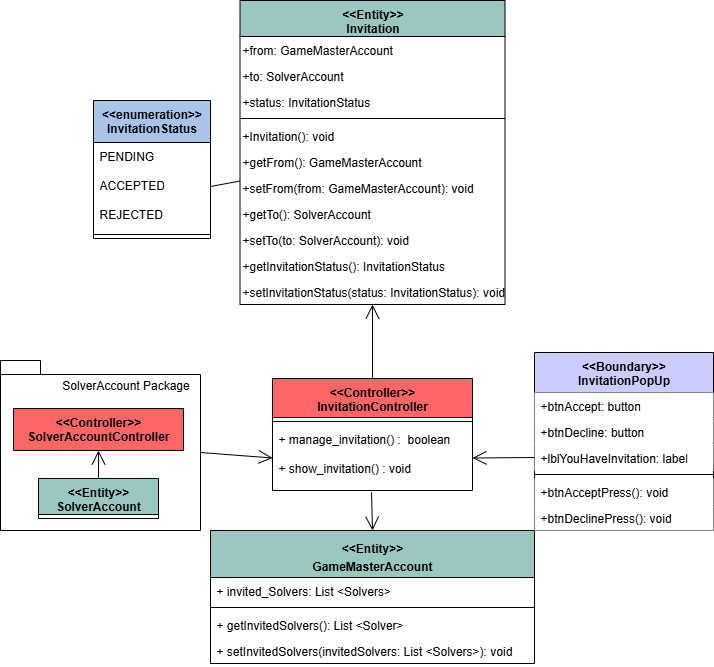

The diagram above was exported from draw.io. Its source (the exported page's mxGraphModel, read from the mxfile embedded in the PNG):
<mxGraphModel dx="1603" dy="811" grid="1" gridSize="10" guides="1" tooltips="1" connect="1" arrows="1" fold="1" page="1" pageScale="1" pageWidth="827" pageHeight="1169" background="light-dark(#FFFFFF,#FFFFFF)" math="0" shadow="0">
  <root>
    <mxCell id="0" />
    <mxCell id="1" parent="0" />
    <mxCell id="pBiJnAFwYXJsR0102dp9-73" value="&amp;lt;&amp;lt;Controller&amp;gt;&amp;gt;&lt;div&gt;InvitationController&lt;/div&gt;" style="swimlane;fontStyle=1;align=center;verticalAlign=top;childLayout=stackLayout;horizontal=1;startSize=39;horizontalStack=0;resizeParent=1;resizeParentMax=0;resizeLast=0;collapsible=1;marginBottom=0;whiteSpace=wrap;html=1;fillColor=#FF6666;" vertex="1" parent="1">
      <mxGeometry x="792" y="888" width="200" height="112" as="geometry" />
    </mxCell>
    <mxCell id="pBiJnAFwYXJsR0102dp9-74" value="" style="line;strokeWidth=1;fillColor=none;align=left;verticalAlign=middle;spacingTop=-1;spacingLeft=3;spacingRight=3;rotatable=0;labelPosition=right;points=[];portConstraint=eastwest;strokeColor=inherit;" vertex="1" parent="pBiJnAFwYXJsR0102dp9-73">
      <mxGeometry y="39" width="200" height="8" as="geometry" />
    </mxCell>
    <mxCell id="pBiJnAFwYXJsR0102dp9-75" value="+ manage_invitation() :&amp;nbsp; boolean&lt;div&gt;&lt;br&gt;&lt;/div&gt;&lt;div&gt;+ show_invitation() : void&lt;div&gt;&lt;br&gt;&lt;/div&gt;&lt;div&gt;&lt;br&gt;&lt;/div&gt;&lt;/div&gt;" style="text;strokeColor=none;fillColor=none;align=left;verticalAlign=top;spacingLeft=4;spacingRight=4;overflow=hidden;rotatable=0;points=[[0,0.5],[1,0.5]];portConstraint=eastwest;whiteSpace=wrap;html=1;" vertex="1" parent="pBiJnAFwYXJsR0102dp9-73">
      <mxGeometry y="47" width="200" height="65" as="geometry" />
    </mxCell>
    <mxCell id="pBiJnAFwYXJsR0102dp9-76" value="" style="endArrow=open;endFill=1;endSize=12;html=1;rounded=0;entryX=0;entryY=0.5;entryDx=0;entryDy=0;exitX=0;exitY=0;exitDx=200;exitDy=92;exitPerimeter=0;" edge="1" parent="1" source="pBiJnAFwYXJsR0102dp9-109" target="pBiJnAFwYXJsR0102dp9-75">
      <mxGeometry width="160" relative="1" as="geometry">
        <mxPoint x="730" y="850" as="sourcePoint" />
        <mxPoint x="395" y="890" as="targetPoint" />
        <Array as="points" />
      </mxGeometry>
    </mxCell>
    <mxCell id="pBiJnAFwYXJsR0102dp9-77" value="&lt;p style=&quot;font-weight: 400; margin: 4px 0px 0px;&quot;&gt;&lt;b&gt;&amp;lt;&amp;lt;Entity&amp;gt;&amp;gt;&lt;/b&gt;&lt;/p&gt;&lt;p style=&quot;font-weight: 400; margin: 4px 0px 0px;&quot;&gt;&lt;b&gt;GameMasterAccount&lt;/b&gt;&lt;/p&gt;&lt;div&gt;&lt;b&gt;&lt;br&gt;&lt;/b&gt;&lt;/div&gt;" style="swimlane;fontStyle=1;align=center;verticalAlign=top;childLayout=stackLayout;horizontal=1;startSize=47;horizontalStack=0;resizeParent=1;resizeParentMax=0;resizeLast=0;collapsible=1;marginBottom=0;whiteSpace=wrap;html=1;fillColor=#9AC7BF;" vertex="1" parent="1">
      <mxGeometry x="730" y="1040" width="324" height="133" as="geometry" />
    </mxCell>
    <mxCell id="pBiJnAFwYXJsR0102dp9-78" value="+ invited_Solvers: List &amp;lt;Solvers&amp;gt;" style="text;strokeColor=none;fillColor=none;align=left;verticalAlign=top;spacingLeft=4;spacingRight=4;overflow=hidden;rotatable=0;points=[[0,0.5],[1,0.5]];portConstraint=eastwest;whiteSpace=wrap;html=1;" vertex="1" parent="pBiJnAFwYXJsR0102dp9-77">
      <mxGeometry y="47" width="324" height="26" as="geometry" />
    </mxCell>
    <mxCell id="pBiJnAFwYXJsR0102dp9-79" value="" style="line;strokeWidth=1;fillColor=none;align=left;verticalAlign=middle;spacingTop=-1;spacingLeft=3;spacingRight=3;rotatable=0;labelPosition=right;points=[];portConstraint=eastwest;strokeColor=inherit;" vertex="1" parent="pBiJnAFwYXJsR0102dp9-77">
      <mxGeometry y="73" width="324" height="8" as="geometry" />
    </mxCell>
    <mxCell id="pBiJnAFwYXJsR0102dp9-80" value="+ getInvitedSolvers(): List &amp;lt;Solver&amp;gt;" style="text;strokeColor=none;fillColor=none;align=left;verticalAlign=top;spacingLeft=4;spacingRight=4;overflow=hidden;rotatable=0;points=[[0,0.5],[1,0.5]];portConstraint=eastwest;whiteSpace=wrap;html=1;" vertex="1" parent="pBiJnAFwYXJsR0102dp9-77">
      <mxGeometry y="81" width="324" height="26" as="geometry" />
    </mxCell>
    <mxCell id="pBiJnAFwYXJsR0102dp9-81" value="+ setInvitedSolvers(invitedSolvers: List &amp;lt;Solvers&amp;gt;): void" style="text;strokeColor=none;fillColor=none;align=left;verticalAlign=top;spacingLeft=4;spacingRight=4;overflow=hidden;rotatable=0;points=[[0,0.5],[1,0.5]];portConstraint=eastwest;whiteSpace=wrap;html=1;" vertex="1" parent="pBiJnAFwYXJsR0102dp9-77">
      <mxGeometry y="107" width="324" height="26" as="geometry" />
    </mxCell>
    <mxCell id="pBiJnAFwYXJsR0102dp9-82" value="" style="endArrow=open;endFill=1;endSize=12;html=1;rounded=0;entryX=0.5;entryY=0;entryDx=0;entryDy=0;exitX=0.495;exitY=1.027;exitDx=0;exitDy=0;exitPerimeter=0;" edge="1" parent="1" source="pBiJnAFwYXJsR0102dp9-75" target="pBiJnAFwYXJsR0102dp9-77">
      <mxGeometry width="160" relative="1" as="geometry">
        <mxPoint x="995" y="1050" as="sourcePoint" />
        <mxPoint x="893" y="954" as="targetPoint" />
      </mxGeometry>
    </mxCell>
    <mxCell id="pBiJnAFwYXJsR0102dp9-83" value="&amp;lt;&amp;lt;Entity&amp;gt;&amp;gt;&lt;div&gt;Invitation&lt;/div&gt;" style="swimlane;fontStyle=1;align=center;verticalAlign=top;childLayout=stackLayout;horizontal=1;startSize=36;horizontalStack=0;resizeParent=1;resizeParentMax=0;resizeLast=0;collapsible=1;marginBottom=0;whiteSpace=wrap;html=1;fillColor=#9AC7BF;" vertex="1" parent="1">
      <mxGeometry x="759.5" y="510" width="265" height="304" as="geometry" />
    </mxCell>
    <mxCell id="pBiJnAFwYXJsR0102dp9-84" value="+from: GameMasterAccount" style="text;whiteSpace=wrap;html=1;" vertex="1" parent="pBiJnAFwYXJsR0102dp9-83">
      <mxGeometry y="36" width="265" height="26" as="geometry" />
    </mxCell>
    <mxCell id="pBiJnAFwYXJsR0102dp9-85" value="+to: SolverAccount" style="text;whiteSpace=wrap;html=1;" vertex="1" parent="pBiJnAFwYXJsR0102dp9-83">
      <mxGeometry y="62" width="265" height="26" as="geometry" />
    </mxCell>
    <mxCell id="pBiJnAFwYXJsR0102dp9-86" value="+status: InvitationStatus" style="text;whiteSpace=wrap;html=1;" vertex="1" parent="pBiJnAFwYXJsR0102dp9-83">
      <mxGeometry y="88" width="265" height="26" as="geometry" />
    </mxCell>
    <mxCell id="pBiJnAFwYXJsR0102dp9-87" value="" style="line;strokeWidth=1;fillColor=none;align=left;verticalAlign=middle;spacingTop=-1;spacingLeft=3;spacingRight=3;rotatable=0;labelPosition=right;points=[];portConstraint=eastwest;strokeColor=inherit;" vertex="1" parent="pBiJnAFwYXJsR0102dp9-83">
      <mxGeometry y="114" width="265" height="8" as="geometry" />
    </mxCell>
    <mxCell id="pBiJnAFwYXJsR0102dp9-88" value="+Invitation(): void" style="text;whiteSpace=wrap;html=1;" vertex="1" parent="pBiJnAFwYXJsR0102dp9-83">
      <mxGeometry y="122" width="265" height="26" as="geometry" />
    </mxCell>
    <mxCell id="pBiJnAFwYXJsR0102dp9-89" value="+getFrom(): GameMasterAccount" style="text;whiteSpace=wrap;html=1;" vertex="1" parent="pBiJnAFwYXJsR0102dp9-83">
      <mxGeometry y="148" width="265" height="26" as="geometry" />
    </mxCell>
    <mxCell id="pBiJnAFwYXJsR0102dp9-90" value="+setFrom(from: GameMasterAccount): void" style="text;whiteSpace=wrap;html=1;" vertex="1" parent="pBiJnAFwYXJsR0102dp9-83">
      <mxGeometry y="174" width="265" height="26" as="geometry" />
    </mxCell>
    <mxCell id="pBiJnAFwYXJsR0102dp9-91" value="+getTo(): SolverAccount" style="text;whiteSpace=wrap;html=1;" vertex="1" parent="pBiJnAFwYXJsR0102dp9-83">
      <mxGeometry y="200" width="265" height="26" as="geometry" />
    </mxCell>
    <mxCell id="pBiJnAFwYXJsR0102dp9-92" value="+setTo(to: SolverAccount): void" style="text;whiteSpace=wrap;html=1;" vertex="1" parent="pBiJnAFwYXJsR0102dp9-83">
      <mxGeometry y="226" width="265" height="26" as="geometry" />
    </mxCell>
    <mxCell id="pBiJnAFwYXJsR0102dp9-93" value="+getInvitationStatus(): InvitationStatus" style="text;whiteSpace=wrap;html=1;" vertex="1" parent="pBiJnAFwYXJsR0102dp9-83">
      <mxGeometry y="252" width="265" height="26" as="geometry" />
    </mxCell>
    <mxCell id="pBiJnAFwYXJsR0102dp9-94" value="+setInvitationStatus(status: InvitationStatus): void" style="text;whiteSpace=wrap;html=1;" vertex="1" parent="pBiJnAFwYXJsR0102dp9-83">
      <mxGeometry y="278" width="265" height="26" as="geometry" />
    </mxCell>
    <mxCell id="pBiJnAFwYXJsR0102dp9-95" value="" style="endArrow=open;endFill=1;endSize=12;html=1;rounded=0;fontSize=12;curved=1;exitX=0.5;exitY=0;exitDx=0;exitDy=0;entryX=0.5;entryY=1;entryDx=0;entryDy=0;" edge="1" parent="1" source="pBiJnAFwYXJsR0102dp9-73" target="pBiJnAFwYXJsR0102dp9-94">
      <mxGeometry width="160" relative="1" as="geometry">
        <mxPoint x="833" y="1142" as="sourcePoint" />
        <mxPoint x="685" y="820" as="targetPoint" />
      </mxGeometry>
    </mxCell>
    <mxCell id="pBiJnAFwYXJsR0102dp9-96" value="&amp;lt;&amp;lt;Boundary&amp;gt;&amp;gt;&lt;div&gt;InvitationPopUp&lt;/div&gt;" style="swimlane;fontStyle=1;align=center;verticalAlign=top;childLayout=stackLayout;horizontal=1;startSize=40;horizontalStack=0;resizeParent=1;resizeParentMax=0;resizeLast=0;collapsible=1;marginBottom=0;whiteSpace=wrap;html=1;fillColor=#CCCCFF;" vertex="1" parent="1">
      <mxGeometry x="1054" y="862" width="179" height="178" as="geometry" />
    </mxCell>
    <mxCell id="pBiJnAFwYXJsR0102dp9-97" value="+btnAccept: button" style="text;strokeColor=none;fillColor=#FFFFFF;align=left;verticalAlign=top;spacingLeft=4;spacingRight=4;overflow=hidden;rotatable=0;points=[[0,0.5],[1,0.5]];portConstraint=eastwest;whiteSpace=wrap;html=1;" vertex="1" parent="pBiJnAFwYXJsR0102dp9-96">
      <mxGeometry y="40" width="179" height="26" as="geometry" />
    </mxCell>
    <mxCell id="pBiJnAFwYXJsR0102dp9-98" value="+btnDecline: button" style="text;strokeColor=none;fillColor=#FFFFFF;align=left;verticalAlign=top;spacingLeft=4;spacingRight=4;overflow=hidden;rotatable=0;points=[[0,0.5],[1,0.5]];portConstraint=eastwest;whiteSpace=wrap;html=1;" vertex="1" parent="pBiJnAFwYXJsR0102dp9-96">
      <mxGeometry y="66" width="179" height="26" as="geometry" />
    </mxCell>
    <mxCell id="pBiJnAFwYXJsR0102dp9-99" value="+lblYouHaveInvitation: label" style="text;strokeColor=none;fillColor=#FFFFFF;align=left;verticalAlign=top;spacingLeft=4;spacingRight=4;overflow=hidden;rotatable=0;points=[[0,0.5],[1,0.5]];portConstraint=eastwest;whiteSpace=wrap;html=1;" vertex="1" parent="pBiJnAFwYXJsR0102dp9-96">
      <mxGeometry y="92" width="179" height="26" as="geometry" />
    </mxCell>
    <mxCell id="pBiJnAFwYXJsR0102dp9-100" value="" style="line;strokeWidth=1;fillColor=none;align=left;verticalAlign=middle;spacingTop=-1;spacingLeft=3;spacingRight=3;rotatable=0;labelPosition=right;points=[];portConstraint=eastwest;strokeColor=inherit;" vertex="1" parent="pBiJnAFwYXJsR0102dp9-96">
      <mxGeometry y="118" width="179" height="8" as="geometry" />
    </mxCell>
    <mxCell id="pBiJnAFwYXJsR0102dp9-101" value="+btnAcceptPress(): void" style="text;strokeColor=none;fillColor=#FFFFFF;align=left;verticalAlign=top;spacingLeft=4;spacingRight=4;overflow=hidden;rotatable=0;points=[[0,0.5],[1,0.5]];portConstraint=eastwest;whiteSpace=wrap;html=1;" vertex="1" parent="pBiJnAFwYXJsR0102dp9-96">
      <mxGeometry y="126" width="179" height="26" as="geometry" />
    </mxCell>
    <mxCell id="pBiJnAFwYXJsR0102dp9-102" value="+btnDeclinePress(): void" style="text;strokeColor=none;fillColor=#FFFFFF;align=left;verticalAlign=top;spacingLeft=4;spacingRight=4;overflow=hidden;rotatable=0;points=[[0,0.5],[1,0.5]];portConstraint=eastwest;whiteSpace=wrap;html=1;" vertex="1" parent="pBiJnAFwYXJsR0102dp9-96">
      <mxGeometry y="152" width="179" height="26" as="geometry" />
    </mxCell>
    <mxCell id="pBiJnAFwYXJsR0102dp9-103" value="" style="endArrow=open;endFill=1;endSize=12;html=1;rounded=0;fontSize=12;curved=1;exitX=0;exitY=0.5;exitDx=0;exitDy=0;entryX=1;entryY=0.5;entryDx=0;entryDy=0;" edge="1" parent="1" source="pBiJnAFwYXJsR0102dp9-99" target="pBiJnAFwYXJsR0102dp9-75">
      <mxGeometry width="160" relative="1" as="geometry">
        <mxPoint x="847" y="722" as="sourcePoint" />
        <mxPoint x="847" y="928" as="targetPoint" />
      </mxGeometry>
    </mxCell>
    <mxCell id="pBiJnAFwYXJsR0102dp9-104" value="&amp;lt;&amp;lt;enumeration&amp;gt;&amp;gt;&lt;div&gt;InvitationStatus&lt;/div&gt;" style="swimlane;fontStyle=1;align=center;verticalAlign=top;childLayout=stackLayout;horizontal=1;startSize=42;horizontalStack=0;resizeParent=1;resizeParentMax=0;resizeLast=0;collapsible=1;marginBottom=0;whiteSpace=wrap;html=1;fillColor=#A9C4EB;" vertex="1" parent="1">
      <mxGeometry x="613" y="610" width="117" height="138" as="geometry" />
    </mxCell>
    <mxCell id="pBiJnAFwYXJsR0102dp9-105" value="PENDING&lt;div&gt;&lt;br&gt;&lt;/div&gt;&lt;div&gt;ACCEPTED&lt;/div&gt;&lt;div&gt;&lt;br&gt;&lt;/div&gt;&lt;div&gt;REJECTED&lt;/div&gt;" style="text;strokeColor=none;fillColor=none;align=left;verticalAlign=top;spacingLeft=4;spacingRight=4;overflow=hidden;rotatable=0;points=[[0,0.5],[1,0.5]];portConstraint=eastwest;whiteSpace=wrap;html=1;" vertex="1" parent="pBiJnAFwYXJsR0102dp9-104">
      <mxGeometry y="42" width="117" height="88" as="geometry" />
    </mxCell>
    <mxCell id="pBiJnAFwYXJsR0102dp9-106" value="" style="line;strokeWidth=1;fillColor=none;align=left;verticalAlign=middle;spacingTop=-1;spacingLeft=3;spacingRight=3;rotatable=0;labelPosition=right;points=[];portConstraint=eastwest;strokeColor=inherit;" vertex="1" parent="pBiJnAFwYXJsR0102dp9-104">
      <mxGeometry y="130" width="117" height="8" as="geometry" />
    </mxCell>
    <mxCell id="pBiJnAFwYXJsR0102dp9-107" value="" style="endArrow=none;html=1;rounded=0;entryX=0;entryY=0.25;entryDx=0;entryDy=0;exitX=1;exitY=0.5;exitDx=0;exitDy=0;" edge="1" parent="1" source="pBiJnAFwYXJsR0102dp9-105" target="pBiJnAFwYXJsR0102dp9-90">
      <mxGeometry relative="1" as="geometry">
        <mxPoint x="1065" y="326" as="sourcePoint" />
        <mxPoint x="1025" y="670" as="targetPoint" />
      </mxGeometry>
    </mxCell>
    <mxCell id="pBiJnAFwYXJsR0102dp9-108" value="" style="group" vertex="1" connectable="0" parent="1">
      <mxGeometry x="520" y="870" width="200" height="170" as="geometry" />
    </mxCell>
    <mxCell id="pBiJnAFwYXJsR0102dp9-109" value="" style="shape=folder;fontStyle=1;spacingTop=10;tabWidth=40;tabHeight=14;tabPosition=left;html=1;whiteSpace=wrap;" vertex="1" parent="pBiJnAFwYXJsR0102dp9-108">
      <mxGeometry width="200" height="170" as="geometry" />
    </mxCell>
    <mxCell id="pBiJnAFwYXJsR0102dp9-110" value="&amp;lt;&amp;lt;Controller&amp;gt;&amp;gt;&lt;div&gt;SolverAccountController&lt;/div&gt;" style="swimlane;fontStyle=1;align=center;verticalAlign=top;childLayout=stackLayout;horizontal=1;startSize=42;horizontalStack=0;resizeParent=1;resizeParentMax=0;resizeLast=0;collapsible=1;marginBottom=0;whiteSpace=wrap;html=1;fillColor=#FF6666;" vertex="1" collapsed="1" parent="pBiJnAFwYXJsR0102dp9-108">
      <mxGeometry x="13" y="48" width="170" height="42" as="geometry">
        <mxRectangle x="-5487" y="-1834" width="232" height="102" as="alternateBounds" />
      </mxGeometry>
    </mxCell>
    <mxCell id="pBiJnAFwYXJsR0102dp9-111" value="" style="line;strokeWidth=1;fillColor=none;align=left;verticalAlign=middle;spacingTop=-1;spacingLeft=3;spacingRight=3;rotatable=0;labelPosition=right;points=[];portConstraint=eastwest;strokeColor=inherit;" vertex="1" parent="pBiJnAFwYXJsR0102dp9-110">
      <mxGeometry y="42" width="232" height="8" as="geometry" />
    </mxCell>
    <mxCell id="pBiJnAFwYXJsR0102dp9-112" value="+invite_solver(solver_id:int): Invitation" style="text;strokeColor=none;fillColor=none;align=left;verticalAlign=top;spacingLeft=4;spacingRight=4;overflow=hidden;rotatable=0;points=[[0,0.5],[1,0.5]];portConstraint=eastwest;whiteSpace=wrap;html=1;" vertex="1" parent="pBiJnAFwYXJsR0102dp9-110">
      <mxGeometry y="50" width="232" height="26" as="geometry" />
    </mxCell>
    <mxCell id="pBiJnAFwYXJsR0102dp9-113" value="+view_solver_answer(riddle:Riddle):void&lt;div&gt;&lt;br&gt;&lt;/div&gt;" style="text;strokeColor=none;fillColor=none;align=left;verticalAlign=top;spacingLeft=4;spacingRight=4;overflow=hidden;rotatable=0;points=[[0,0.5],[1,0.5]];portConstraint=eastwest;whiteSpace=wrap;html=1;" vertex="1" parent="pBiJnAFwYXJsR0102dp9-110">
      <mxGeometry y="76" width="232" height="26" as="geometry" />
    </mxCell>
    <mxCell id="pBiJnAFwYXJsR0102dp9-114" value="&lt;div&gt;&amp;lt;&amp;lt;Entity&amp;gt;&amp;gt;&lt;/div&gt;SolverAccount" style="swimlane;fontStyle=1;align=center;verticalAlign=top;childLayout=stackLayout;horizontal=1;startSize=36;horizontalStack=0;resizeParent=1;resizeParentMax=0;resizeLast=0;collapsible=1;marginBottom=0;whiteSpace=wrap;html=1;fillColor=#9AC7BF;" vertex="1" collapsed="1" parent="pBiJnAFwYXJsR0102dp9-108">
      <mxGeometry x="38" y="118" width="120" height="40" as="geometry">
        <mxRectangle x="-5487" y="-1677" width="308" height="201" as="alternateBounds" />
      </mxGeometry>
    </mxCell>
    <mxCell id="pBiJnAFwYXJsR0102dp9-115" value="+invited: Boolean" style="text;strokeColor=none;fillColor=none;align=left;verticalAlign=top;spacingLeft=4;spacingRight=4;overflow=hidden;rotatable=0;points=[[0,0.5],[1,0.5]];portConstraint=eastwest;whiteSpace=wrap;html=1;" vertex="1" parent="pBiJnAFwYXJsR0102dp9-114">
      <mxGeometry y="36" width="308" height="26" as="geometry" />
    </mxCell>
    <mxCell id="pBiJnAFwYXJsR0102dp9-116" value="+used_hints: Integer&lt;div&gt;&lt;br&gt;&lt;/div&gt;" style="text;strokeColor=none;fillColor=none;align=left;verticalAlign=top;spacingLeft=4;spacingRight=4;overflow=hidden;rotatable=0;points=[[0,0.5],[1,0.5]];portConstraint=eastwest;whiteSpace=wrap;html=1;" vertex="1" parent="pBiJnAFwYXJsR0102dp9-114">
      <mxGeometry y="62" width="308" height="27" as="geometry" />
    </mxCell>
    <mxCell id="pBiJnAFwYXJsR0102dp9-117" value="" style="line;strokeWidth=1;fillColor=none;align=left;verticalAlign=middle;spacingTop=-1;spacingLeft=3;spacingRight=3;rotatable=0;labelPosition=right;points=[];portConstraint=eastwest;strokeColor=inherit;" vertex="1" parent="pBiJnAFwYXJsR0102dp9-114">
      <mxGeometry y="89" width="308" height="8" as="geometry" />
    </mxCell>
    <mxCell id="pBiJnAFwYXJsR0102dp9-118" value="+ getInvited(): boolean" style="text;strokeColor=none;fillColor=none;align=left;verticalAlign=top;spacingLeft=4;spacingRight=4;overflow=hidden;rotatable=0;points=[[0,0.5],[1,0.5]];portConstraint=eastwest;whiteSpace=wrap;html=1;" vertex="1" parent="pBiJnAFwYXJsR0102dp9-114">
      <mxGeometry y="97" width="308" height="26" as="geometry" />
    </mxCell>
    <mxCell id="pBiJnAFwYXJsR0102dp9-119" value="+ setInvited(invited: Boolean): void" style="text;strokeColor=none;fillColor=none;align=left;verticalAlign=top;spacingLeft=4;spacingRight=4;overflow=hidden;rotatable=0;points=[[0,0.5],[1,0.5]];portConstraint=eastwest;whiteSpace=wrap;html=1;" vertex="1" parent="pBiJnAFwYXJsR0102dp9-114">
      <mxGeometry y="123" width="308" height="26" as="geometry" />
    </mxCell>
    <mxCell id="pBiJnAFwYXJsR0102dp9-120" value="+ getUsedHints(): Integer" style="text;strokeColor=none;fillColor=none;align=left;verticalAlign=top;spacingLeft=4;spacingRight=4;overflow=hidden;rotatable=0;points=[[0,0.5],[1,0.5]];portConstraint=eastwest;whiteSpace=wrap;html=1;" vertex="1" parent="pBiJnAFwYXJsR0102dp9-114">
      <mxGeometry y="149" width="308" height="26" as="geometry" />
    </mxCell>
    <mxCell id="pBiJnAFwYXJsR0102dp9-121" value="+ setUsedHints(usedHints: Integer): void" style="text;strokeColor=none;fillColor=none;align=left;verticalAlign=top;spacingLeft=4;spacingRight=4;overflow=hidden;rotatable=0;points=[[0,0.5],[1,0.5]];portConstraint=eastwest;whiteSpace=wrap;html=1;" vertex="1" parent="pBiJnAFwYXJsR0102dp9-114">
      <mxGeometry y="175" width="308" height="26" as="geometry" />
    </mxCell>
    <mxCell id="pBiJnAFwYXJsR0102dp9-122" value="" style="endArrow=open;endFill=1;endSize=12;html=1;rounded=0;entryX=0.5;entryY=1;entryDx=0;entryDy=0;exitX=0.5;exitY=0;exitDx=0;exitDy=0;" edge="1" parent="pBiJnAFwYXJsR0102dp9-108" source="pBiJnAFwYXJsR0102dp9-114" target="pBiJnAFwYXJsR0102dp9-110">
      <mxGeometry width="160" relative="1" as="geometry">
        <mxPoint x="153" y="-137" as="sourcePoint" />
        <mxPoint x="156" y="-218" as="targetPoint" />
        <Array as="points" />
      </mxGeometry>
    </mxCell>
    <mxCell id="pBiJnAFwYXJsR0102dp9-123" value="SolverAccount Package" style="text;html=1;align=center;verticalAlign=middle;resizable=0;points=[];autosize=1;strokeColor=none;fillColor=none;" vertex="1" parent="pBiJnAFwYXJsR0102dp9-108">
      <mxGeometry x="50" y="10" width="150" height="30" as="geometry" />
    </mxCell>
  </root>
</mxGraphModel>